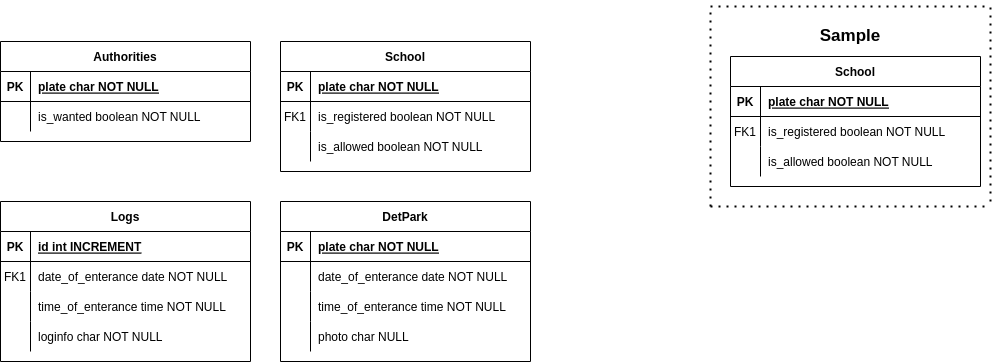

The diagram above was exported from draw.io. Its source (the exported page's mxGraphModel, read from the mxfile embedded in the PNG):
<mxGraphModel dx="1368" dy="805" grid="1" gridSize="10" guides="1" tooltips="1" connect="1" arrows="1" fold="1" page="1" pageScale="1" pageWidth="850" pageHeight="1100" math="0" shadow="0" extFonts="Permanent Marker^https://fonts.googleapis.com/css?family=Permanent+Marker">
  <root>
    <mxCell id="0" />
    <mxCell id="1" parent="0" />
    <mxCell id="C-vyLk0tnHw3VtMMgP7b-23" value="Authorities" style="shape=table;startSize=30;container=1;collapsible=1;childLayout=tableLayout;fixedRows=1;rowLines=0;fontStyle=1;align=center;resizeLast=1;" parent="1" vertex="1">
      <mxGeometry x="80" y="120" width="250" height="100" as="geometry" />
    </mxCell>
    <mxCell id="C-vyLk0tnHw3VtMMgP7b-24" value="" style="shape=partialRectangle;collapsible=0;dropTarget=0;pointerEvents=0;fillColor=none;points=[[0,0.5],[1,0.5]];portConstraint=eastwest;top=0;left=0;right=0;bottom=1;" parent="C-vyLk0tnHw3VtMMgP7b-23" vertex="1">
      <mxGeometry y="30" width="250" height="30" as="geometry" />
    </mxCell>
    <mxCell id="C-vyLk0tnHw3VtMMgP7b-25" value="PK" style="shape=partialRectangle;overflow=hidden;connectable=0;fillColor=none;top=0;left=0;bottom=0;right=0;fontStyle=1;" parent="C-vyLk0tnHw3VtMMgP7b-24" vertex="1">
      <mxGeometry width="30" height="30" as="geometry">
        <mxRectangle width="30" height="30" as="alternateBounds" />
      </mxGeometry>
    </mxCell>
    <mxCell id="C-vyLk0tnHw3VtMMgP7b-26" value="plate char NOT NULL " style="shape=partialRectangle;overflow=hidden;connectable=0;fillColor=none;top=0;left=0;bottom=0;right=0;align=left;spacingLeft=6;fontStyle=5;" parent="C-vyLk0tnHw3VtMMgP7b-24" vertex="1">
      <mxGeometry x="30" width="220" height="30" as="geometry">
        <mxRectangle width="220" height="30" as="alternateBounds" />
      </mxGeometry>
    </mxCell>
    <mxCell id="C-vyLk0tnHw3VtMMgP7b-27" value="" style="shape=partialRectangle;collapsible=0;dropTarget=0;pointerEvents=0;fillColor=none;points=[[0,0.5],[1,0.5]];portConstraint=eastwest;top=0;left=0;right=0;bottom=0;" parent="C-vyLk0tnHw3VtMMgP7b-23" vertex="1">
      <mxGeometry y="60" width="250" height="30" as="geometry" />
    </mxCell>
    <mxCell id="C-vyLk0tnHw3VtMMgP7b-28" value="" style="shape=partialRectangle;overflow=hidden;connectable=0;fillColor=none;top=0;left=0;bottom=0;right=0;" parent="C-vyLk0tnHw3VtMMgP7b-27" vertex="1">
      <mxGeometry width="30" height="30" as="geometry">
        <mxRectangle width="30" height="30" as="alternateBounds" />
      </mxGeometry>
    </mxCell>
    <mxCell id="C-vyLk0tnHw3VtMMgP7b-29" value="is_wanted boolean NOT NULL" style="shape=partialRectangle;overflow=hidden;connectable=0;fillColor=none;top=0;left=0;bottom=0;right=0;align=left;spacingLeft=6;" parent="C-vyLk0tnHw3VtMMgP7b-27" vertex="1">
      <mxGeometry x="30" width="220" height="30" as="geometry">
        <mxRectangle width="220" height="30" as="alternateBounds" />
      </mxGeometry>
    </mxCell>
    <mxCell id="jWZG_0V1Ty3xCh2_ZNme-1" value="School" style="shape=table;startSize=30;container=1;collapsible=1;childLayout=tableLayout;fixedRows=1;rowLines=0;fontStyle=1;align=center;resizeLast=1;" vertex="1" parent="1">
      <mxGeometry x="810" y="135" width="250" height="130" as="geometry" />
    </mxCell>
    <mxCell id="jWZG_0V1Ty3xCh2_ZNme-2" value="" style="shape=partialRectangle;collapsible=0;dropTarget=0;pointerEvents=0;fillColor=none;points=[[0,0.5],[1,0.5]];portConstraint=eastwest;top=0;left=0;right=0;bottom=1;" vertex="1" parent="jWZG_0V1Ty3xCh2_ZNme-1">
      <mxGeometry y="30" width="250" height="30" as="geometry" />
    </mxCell>
    <mxCell id="jWZG_0V1Ty3xCh2_ZNme-3" value="PK" style="shape=partialRectangle;overflow=hidden;connectable=0;fillColor=none;top=0;left=0;bottom=0;right=0;fontStyle=1;" vertex="1" parent="jWZG_0V1Ty3xCh2_ZNme-2">
      <mxGeometry width="30" height="30" as="geometry">
        <mxRectangle width="30" height="30" as="alternateBounds" />
      </mxGeometry>
    </mxCell>
    <mxCell id="jWZG_0V1Ty3xCh2_ZNme-4" value="plate char NOT NULL " style="shape=partialRectangle;overflow=hidden;connectable=0;fillColor=none;top=0;left=0;bottom=0;right=0;align=left;spacingLeft=6;fontStyle=5;" vertex="1" parent="jWZG_0V1Ty3xCh2_ZNme-2">
      <mxGeometry x="30" width="220" height="30" as="geometry">
        <mxRectangle width="220" height="30" as="alternateBounds" />
      </mxGeometry>
    </mxCell>
    <mxCell id="jWZG_0V1Ty3xCh2_ZNme-5" value="" style="shape=partialRectangle;collapsible=0;dropTarget=0;pointerEvents=0;fillColor=none;points=[[0,0.5],[1,0.5]];portConstraint=eastwest;top=0;left=0;right=0;bottom=0;" vertex="1" parent="jWZG_0V1Ty3xCh2_ZNme-1">
      <mxGeometry y="60" width="250" height="30" as="geometry" />
    </mxCell>
    <mxCell id="jWZG_0V1Ty3xCh2_ZNme-6" value="FK1" style="shape=partialRectangle;overflow=hidden;connectable=0;fillColor=none;top=0;left=0;bottom=0;right=0;" vertex="1" parent="jWZG_0V1Ty3xCh2_ZNme-5">
      <mxGeometry width="30" height="30" as="geometry">
        <mxRectangle width="30" height="30" as="alternateBounds" />
      </mxGeometry>
    </mxCell>
    <mxCell id="jWZG_0V1Ty3xCh2_ZNme-7" value="is_registered boolean NOT NULL" style="shape=partialRectangle;overflow=hidden;connectable=0;fillColor=none;top=0;left=0;bottom=0;right=0;align=left;spacingLeft=6;" vertex="1" parent="jWZG_0V1Ty3xCh2_ZNme-5">
      <mxGeometry x="30" width="220" height="30" as="geometry">
        <mxRectangle width="220" height="30" as="alternateBounds" />
      </mxGeometry>
    </mxCell>
    <mxCell id="jWZG_0V1Ty3xCh2_ZNme-8" value="" style="shape=partialRectangle;collapsible=0;dropTarget=0;pointerEvents=0;fillColor=none;points=[[0,0.5],[1,0.5]];portConstraint=eastwest;top=0;left=0;right=0;bottom=0;" vertex="1" parent="jWZG_0V1Ty3xCh2_ZNme-1">
      <mxGeometry y="90" width="250" height="30" as="geometry" />
    </mxCell>
    <mxCell id="jWZG_0V1Ty3xCh2_ZNme-9" value="" style="shape=partialRectangle;overflow=hidden;connectable=0;fillColor=none;top=0;left=0;bottom=0;right=0;" vertex="1" parent="jWZG_0V1Ty3xCh2_ZNme-8">
      <mxGeometry width="30" height="30" as="geometry">
        <mxRectangle width="30" height="30" as="alternateBounds" />
      </mxGeometry>
    </mxCell>
    <mxCell id="jWZG_0V1Ty3xCh2_ZNme-10" value="is_allowed boolean NOT NULL" style="shape=partialRectangle;overflow=hidden;connectable=0;fillColor=none;top=0;left=0;bottom=0;right=0;align=left;spacingLeft=6;" vertex="1" parent="jWZG_0V1Ty3xCh2_ZNme-8">
      <mxGeometry x="30" width="220" height="30" as="geometry">
        <mxRectangle width="220" height="30" as="alternateBounds" />
      </mxGeometry>
    </mxCell>
    <mxCell id="jWZG_0V1Ty3xCh2_ZNme-11" value="DetPark" style="shape=table;startSize=30;container=1;collapsible=1;childLayout=tableLayout;fixedRows=1;rowLines=0;fontStyle=1;align=center;resizeLast=1;verticalAlign=middle;" vertex="1" parent="1">
      <mxGeometry x="360" y="280" width="250" height="160" as="geometry" />
    </mxCell>
    <mxCell id="jWZG_0V1Ty3xCh2_ZNme-12" value="" style="shape=partialRectangle;collapsible=0;dropTarget=0;pointerEvents=0;fillColor=none;points=[[0,0.5],[1,0.5]];portConstraint=eastwest;top=0;left=0;right=0;bottom=1;" vertex="1" parent="jWZG_0V1Ty3xCh2_ZNme-11">
      <mxGeometry y="30" width="250" height="30" as="geometry" />
    </mxCell>
    <mxCell id="jWZG_0V1Ty3xCh2_ZNme-13" value="PK" style="shape=partialRectangle;overflow=hidden;connectable=0;fillColor=none;top=0;left=0;bottom=0;right=0;fontStyle=1;" vertex="1" parent="jWZG_0V1Ty3xCh2_ZNme-12">
      <mxGeometry width="30" height="30" as="geometry">
        <mxRectangle width="30" height="30" as="alternateBounds" />
      </mxGeometry>
    </mxCell>
    <mxCell id="jWZG_0V1Ty3xCh2_ZNme-14" value="plate char NOT NULL " style="shape=partialRectangle;overflow=hidden;connectable=0;fillColor=none;top=0;left=0;bottom=0;right=0;align=left;spacingLeft=6;fontStyle=5;" vertex="1" parent="jWZG_0V1Ty3xCh2_ZNme-12">
      <mxGeometry x="30" width="220" height="30" as="geometry">
        <mxRectangle width="220" height="30" as="alternateBounds" />
      </mxGeometry>
    </mxCell>
    <mxCell id="jWZG_0V1Ty3xCh2_ZNme-15" value="" style="shape=partialRectangle;collapsible=0;dropTarget=0;pointerEvents=0;fillColor=none;points=[[0,0.5],[1,0.5]];portConstraint=eastwest;top=0;left=0;right=0;bottom=0;" vertex="1" parent="jWZG_0V1Ty3xCh2_ZNme-11">
      <mxGeometry y="60" width="250" height="30" as="geometry" />
    </mxCell>
    <mxCell id="jWZG_0V1Ty3xCh2_ZNme-16" value="" style="shape=partialRectangle;overflow=hidden;connectable=0;fillColor=none;top=0;left=0;bottom=0;right=0;" vertex="1" parent="jWZG_0V1Ty3xCh2_ZNme-15">
      <mxGeometry width="30" height="30" as="geometry">
        <mxRectangle width="30" height="30" as="alternateBounds" />
      </mxGeometry>
    </mxCell>
    <mxCell id="jWZG_0V1Ty3xCh2_ZNme-17" value="date_of_enterance date NOT NULL" style="shape=partialRectangle;overflow=hidden;connectable=0;fillColor=none;top=0;left=0;bottom=0;right=0;align=left;spacingLeft=6;" vertex="1" parent="jWZG_0V1Ty3xCh2_ZNme-15">
      <mxGeometry x="30" width="220" height="30" as="geometry">
        <mxRectangle width="220" height="30" as="alternateBounds" />
      </mxGeometry>
    </mxCell>
    <mxCell id="jWZG_0V1Ty3xCh2_ZNme-18" value="" style="shape=partialRectangle;collapsible=0;dropTarget=0;pointerEvents=0;fillColor=none;points=[[0,0.5],[1,0.5]];portConstraint=eastwest;top=0;left=0;right=0;bottom=0;" vertex="1" parent="jWZG_0V1Ty3xCh2_ZNme-11">
      <mxGeometry y="90" width="250" height="30" as="geometry" />
    </mxCell>
    <mxCell id="jWZG_0V1Ty3xCh2_ZNme-19" value="" style="shape=partialRectangle;overflow=hidden;connectable=0;fillColor=none;top=0;left=0;bottom=0;right=0;" vertex="1" parent="jWZG_0V1Ty3xCh2_ZNme-18">
      <mxGeometry width="30" height="30" as="geometry">
        <mxRectangle width="30" height="30" as="alternateBounds" />
      </mxGeometry>
    </mxCell>
    <mxCell id="jWZG_0V1Ty3xCh2_ZNme-20" value="time_of_enterance time NOT NULL" style="shape=partialRectangle;overflow=hidden;connectable=0;fillColor=none;top=0;left=0;bottom=0;right=0;align=left;spacingLeft=6;" vertex="1" parent="jWZG_0V1Ty3xCh2_ZNme-18">
      <mxGeometry x="30" width="220" height="30" as="geometry">
        <mxRectangle width="220" height="30" as="alternateBounds" />
      </mxGeometry>
    </mxCell>
    <mxCell id="jWZG_0V1Ty3xCh2_ZNme-32" style="shape=partialRectangle;collapsible=0;dropTarget=0;pointerEvents=0;fillColor=none;points=[[0,0.5],[1,0.5]];portConstraint=eastwest;top=0;left=0;right=0;bottom=0;" vertex="1" parent="jWZG_0V1Ty3xCh2_ZNme-11">
      <mxGeometry y="120" width="250" height="30" as="geometry" />
    </mxCell>
    <mxCell id="jWZG_0V1Ty3xCh2_ZNme-33" style="shape=partialRectangle;overflow=hidden;connectable=0;fillColor=none;top=0;left=0;bottom=0;right=0;" vertex="1" parent="jWZG_0V1Ty3xCh2_ZNme-32">
      <mxGeometry width="30" height="30" as="geometry">
        <mxRectangle width="30" height="30" as="alternateBounds" />
      </mxGeometry>
    </mxCell>
    <mxCell id="jWZG_0V1Ty3xCh2_ZNme-34" value="photo char NULL" style="shape=partialRectangle;overflow=hidden;connectable=0;fillColor=none;top=0;left=0;bottom=0;right=0;align=left;spacingLeft=6;" vertex="1" parent="jWZG_0V1Ty3xCh2_ZNme-32">
      <mxGeometry x="30" width="220" height="30" as="geometry">
        <mxRectangle width="220" height="30" as="alternateBounds" />
      </mxGeometry>
    </mxCell>
    <mxCell id="jWZG_0V1Ty3xCh2_ZNme-35" value="Logs" style="shape=table;startSize=30;container=1;collapsible=1;childLayout=tableLayout;fixedRows=1;rowLines=0;fontStyle=1;align=center;resizeLast=1;verticalAlign=middle;" vertex="1" parent="1">
      <mxGeometry x="80" y="280" width="250" height="160" as="geometry" />
    </mxCell>
    <mxCell id="jWZG_0V1Ty3xCh2_ZNme-36" value="" style="shape=partialRectangle;collapsible=0;dropTarget=0;pointerEvents=0;fillColor=none;points=[[0,0.5],[1,0.5]];portConstraint=eastwest;top=0;left=0;right=0;bottom=1;" vertex="1" parent="jWZG_0V1Ty3xCh2_ZNme-35">
      <mxGeometry y="30" width="250" height="30" as="geometry" />
    </mxCell>
    <mxCell id="jWZG_0V1Ty3xCh2_ZNme-37" value="PK" style="shape=partialRectangle;overflow=hidden;connectable=0;fillColor=none;top=0;left=0;bottom=0;right=0;fontStyle=1;" vertex="1" parent="jWZG_0V1Ty3xCh2_ZNme-36">
      <mxGeometry width="30" height="30" as="geometry">
        <mxRectangle width="30" height="30" as="alternateBounds" />
      </mxGeometry>
    </mxCell>
    <mxCell id="jWZG_0V1Ty3xCh2_ZNme-38" value="id int INCREMENT" style="shape=partialRectangle;overflow=hidden;connectable=0;fillColor=none;top=0;left=0;bottom=0;right=0;align=left;spacingLeft=6;fontStyle=5;" vertex="1" parent="jWZG_0V1Ty3xCh2_ZNme-36">
      <mxGeometry x="30" width="220" height="30" as="geometry">
        <mxRectangle width="220" height="30" as="alternateBounds" />
      </mxGeometry>
    </mxCell>
    <mxCell id="jWZG_0V1Ty3xCh2_ZNme-39" value="" style="shape=partialRectangle;collapsible=0;dropTarget=0;pointerEvents=0;fillColor=none;points=[[0,0.5],[1,0.5]];portConstraint=eastwest;top=0;left=0;right=0;bottom=0;" vertex="1" parent="jWZG_0V1Ty3xCh2_ZNme-35">
      <mxGeometry y="60" width="250" height="30" as="geometry" />
    </mxCell>
    <mxCell id="jWZG_0V1Ty3xCh2_ZNme-40" value="FK1" style="shape=partialRectangle;overflow=hidden;connectable=0;fillColor=none;top=0;left=0;bottom=0;right=0;" vertex="1" parent="jWZG_0V1Ty3xCh2_ZNme-39">
      <mxGeometry width="30" height="30" as="geometry">
        <mxRectangle width="30" height="30" as="alternateBounds" />
      </mxGeometry>
    </mxCell>
    <mxCell id="jWZG_0V1Ty3xCh2_ZNme-41" value="date_of_enterance date NOT NULL" style="shape=partialRectangle;overflow=hidden;connectable=0;fillColor=none;top=0;left=0;bottom=0;right=0;align=left;spacingLeft=6;" vertex="1" parent="jWZG_0V1Ty3xCh2_ZNme-39">
      <mxGeometry x="30" width="220" height="30" as="geometry">
        <mxRectangle width="220" height="30" as="alternateBounds" />
      </mxGeometry>
    </mxCell>
    <mxCell id="jWZG_0V1Ty3xCh2_ZNme-42" value="" style="shape=partialRectangle;collapsible=0;dropTarget=0;pointerEvents=0;fillColor=none;points=[[0,0.5],[1,0.5]];portConstraint=eastwest;top=0;left=0;right=0;bottom=0;" vertex="1" parent="jWZG_0V1Ty3xCh2_ZNme-35">
      <mxGeometry y="90" width="250" height="30" as="geometry" />
    </mxCell>
    <mxCell id="jWZG_0V1Ty3xCh2_ZNme-43" value="" style="shape=partialRectangle;overflow=hidden;connectable=0;fillColor=none;top=0;left=0;bottom=0;right=0;" vertex="1" parent="jWZG_0V1Ty3xCh2_ZNme-42">
      <mxGeometry width="30" height="30" as="geometry">
        <mxRectangle width="30" height="30" as="alternateBounds" />
      </mxGeometry>
    </mxCell>
    <mxCell id="jWZG_0V1Ty3xCh2_ZNme-44" value="time_of_enterance time NOT NULL" style="shape=partialRectangle;overflow=hidden;connectable=0;fillColor=none;top=0;left=0;bottom=0;right=0;align=left;spacingLeft=6;" vertex="1" parent="jWZG_0V1Ty3xCh2_ZNme-42">
      <mxGeometry x="30" width="220" height="30" as="geometry">
        <mxRectangle width="220" height="30" as="alternateBounds" />
      </mxGeometry>
    </mxCell>
    <mxCell id="jWZG_0V1Ty3xCh2_ZNme-45" style="shape=partialRectangle;collapsible=0;dropTarget=0;pointerEvents=0;fillColor=none;points=[[0,0.5],[1,0.5]];portConstraint=eastwest;top=0;left=0;right=0;bottom=0;" vertex="1" parent="jWZG_0V1Ty3xCh2_ZNme-35">
      <mxGeometry y="120" width="250" height="30" as="geometry" />
    </mxCell>
    <mxCell id="jWZG_0V1Ty3xCh2_ZNme-46" style="shape=partialRectangle;overflow=hidden;connectable=0;fillColor=none;top=0;left=0;bottom=0;right=0;" vertex="1" parent="jWZG_0V1Ty3xCh2_ZNme-45">
      <mxGeometry width="30" height="30" as="geometry">
        <mxRectangle width="30" height="30" as="alternateBounds" />
      </mxGeometry>
    </mxCell>
    <mxCell id="jWZG_0V1Ty3xCh2_ZNme-47" value="loginfo char NOT NULL" style="shape=partialRectangle;overflow=hidden;connectable=0;fillColor=none;top=0;left=0;bottom=0;right=0;align=left;spacingLeft=6;" vertex="1" parent="jWZG_0V1Ty3xCh2_ZNme-45">
      <mxGeometry x="30" width="220" height="30" as="geometry">
        <mxRectangle width="220" height="30" as="alternateBounds" />
      </mxGeometry>
    </mxCell>
    <mxCell id="jWZG_0V1Ty3xCh2_ZNme-48" value="" style="endArrow=none;dashed=1;html=1;dashPattern=1 3;strokeWidth=2;rounded=0;" edge="1" parent="1">
      <mxGeometry width="50" height="50" relative="1" as="geometry">
        <mxPoint x="790" y="285" as="sourcePoint" />
        <mxPoint x="790" y="85" as="targetPoint" />
      </mxGeometry>
    </mxCell>
    <mxCell id="jWZG_0V1Ty3xCh2_ZNme-49" value="" style="endArrow=none;dashed=1;html=1;dashPattern=1 3;strokeWidth=2;rounded=0;" edge="1" parent="1">
      <mxGeometry width="50" height="50" relative="1" as="geometry">
        <mxPoint x="1070" y="280" as="sourcePoint" />
        <mxPoint x="1070" y="80" as="targetPoint" />
      </mxGeometry>
    </mxCell>
    <mxCell id="jWZG_0V1Ty3xCh2_ZNme-50" value="" style="endArrow=none;dashed=1;html=1;dashPattern=1 3;strokeWidth=2;rounded=0;" edge="1" parent="1">
      <mxGeometry width="50" height="50" relative="1" as="geometry">
        <mxPoint x="790" y="285" as="sourcePoint" />
        <mxPoint x="1070" y="285" as="targetPoint" />
      </mxGeometry>
    </mxCell>
    <mxCell id="jWZG_0V1Ty3xCh2_ZNme-51" value="" style="endArrow=none;dashed=1;html=1;dashPattern=1 3;strokeWidth=2;rounded=0;" edge="1" parent="1">
      <mxGeometry width="50" height="50" relative="1" as="geometry">
        <mxPoint x="790" y="85" as="sourcePoint" />
        <mxPoint x="1070" y="85" as="targetPoint" />
      </mxGeometry>
    </mxCell>
    <mxCell id="jWZG_0V1Ty3xCh2_ZNme-52" value="School" style="shape=table;startSize=30;container=1;collapsible=1;childLayout=tableLayout;fixedRows=1;rowLines=0;fontStyle=1;align=center;resizeLast=1;" vertex="1" parent="1">
      <mxGeometry x="360" y="120" width="250" height="130" as="geometry" />
    </mxCell>
    <mxCell id="jWZG_0V1Ty3xCh2_ZNme-53" value="" style="shape=partialRectangle;collapsible=0;dropTarget=0;pointerEvents=0;fillColor=none;points=[[0,0.5],[1,0.5]];portConstraint=eastwest;top=0;left=0;right=0;bottom=1;" vertex="1" parent="jWZG_0V1Ty3xCh2_ZNme-52">
      <mxGeometry y="30" width="250" height="30" as="geometry" />
    </mxCell>
    <mxCell id="jWZG_0V1Ty3xCh2_ZNme-54" value="PK" style="shape=partialRectangle;overflow=hidden;connectable=0;fillColor=none;top=0;left=0;bottom=0;right=0;fontStyle=1;" vertex="1" parent="jWZG_0V1Ty3xCh2_ZNme-53">
      <mxGeometry width="30" height="30" as="geometry">
        <mxRectangle width="30" height="30" as="alternateBounds" />
      </mxGeometry>
    </mxCell>
    <mxCell id="jWZG_0V1Ty3xCh2_ZNme-55" value="plate char NOT NULL " style="shape=partialRectangle;overflow=hidden;connectable=0;fillColor=none;top=0;left=0;bottom=0;right=0;align=left;spacingLeft=6;fontStyle=5;" vertex="1" parent="jWZG_0V1Ty3xCh2_ZNme-53">
      <mxGeometry x="30" width="220" height="30" as="geometry">
        <mxRectangle width="220" height="30" as="alternateBounds" />
      </mxGeometry>
    </mxCell>
    <mxCell id="jWZG_0V1Ty3xCh2_ZNme-56" value="" style="shape=partialRectangle;collapsible=0;dropTarget=0;pointerEvents=0;fillColor=none;points=[[0,0.5],[1,0.5]];portConstraint=eastwest;top=0;left=0;right=0;bottom=0;" vertex="1" parent="jWZG_0V1Ty3xCh2_ZNme-52">
      <mxGeometry y="60" width="250" height="30" as="geometry" />
    </mxCell>
    <mxCell id="jWZG_0V1Ty3xCh2_ZNme-57" value="FK1" style="shape=partialRectangle;overflow=hidden;connectable=0;fillColor=none;top=0;left=0;bottom=0;right=0;" vertex="1" parent="jWZG_0V1Ty3xCh2_ZNme-56">
      <mxGeometry width="30" height="30" as="geometry">
        <mxRectangle width="30" height="30" as="alternateBounds" />
      </mxGeometry>
    </mxCell>
    <mxCell id="jWZG_0V1Ty3xCh2_ZNme-58" value="is_registered boolean NOT NULL" style="shape=partialRectangle;overflow=hidden;connectable=0;fillColor=none;top=0;left=0;bottom=0;right=0;align=left;spacingLeft=6;" vertex="1" parent="jWZG_0V1Ty3xCh2_ZNme-56">
      <mxGeometry x="30" width="220" height="30" as="geometry">
        <mxRectangle width="220" height="30" as="alternateBounds" />
      </mxGeometry>
    </mxCell>
    <mxCell id="jWZG_0V1Ty3xCh2_ZNme-59" value="" style="shape=partialRectangle;collapsible=0;dropTarget=0;pointerEvents=0;fillColor=none;points=[[0,0.5],[1,0.5]];portConstraint=eastwest;top=0;left=0;right=0;bottom=0;" vertex="1" parent="jWZG_0V1Ty3xCh2_ZNme-52">
      <mxGeometry y="90" width="250" height="30" as="geometry" />
    </mxCell>
    <mxCell id="jWZG_0V1Ty3xCh2_ZNme-60" value="" style="shape=partialRectangle;overflow=hidden;connectable=0;fillColor=none;top=0;left=0;bottom=0;right=0;" vertex="1" parent="jWZG_0V1Ty3xCh2_ZNme-59">
      <mxGeometry width="30" height="30" as="geometry">
        <mxRectangle width="30" height="30" as="alternateBounds" />
      </mxGeometry>
    </mxCell>
    <mxCell id="jWZG_0V1Ty3xCh2_ZNme-61" value="is_allowed boolean NOT NULL" style="shape=partialRectangle;overflow=hidden;connectable=0;fillColor=none;top=0;left=0;bottom=0;right=0;align=left;spacingLeft=6;" vertex="1" parent="jWZG_0V1Ty3xCh2_ZNme-59">
      <mxGeometry x="30" width="220" height="30" as="geometry">
        <mxRectangle width="220" height="30" as="alternateBounds" />
      </mxGeometry>
    </mxCell>
    <mxCell id="jWZG_0V1Ty3xCh2_ZNme-62" value="Sample" style="text;html=1;strokeColor=none;fillColor=none;align=center;verticalAlign=middle;whiteSpace=wrap;rounded=0;fontSize=17;fontStyle=1" vertex="1" parent="1">
      <mxGeometry x="900" y="100" width="60" height="30" as="geometry" />
    </mxCell>
  </root>
</mxGraphModel>